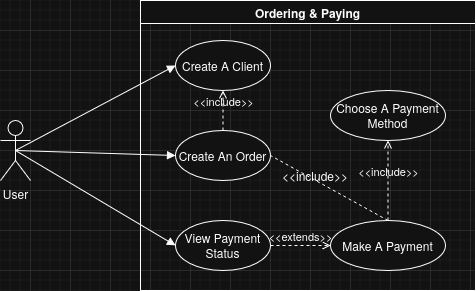

The diagram above was exported from draw.io. Its source (the exported page's mxGraphModel, read from the mxfile embedded in the PNG):
<mxGraphModel dx="1649" dy="864" grid="1" gridSize="10" guides="1" tooltips="1" connect="1" arrows="1" fold="1" page="1" pageScale="1" pageWidth="850" pageHeight="1100" math="0" shadow="0">
  <root>
    <mxCell id="0" />
    <mxCell id="1" parent="0" />
    <mxCell id="JBouqFin58ae5LNaPsKg-1" parent="1" style="shape=umlActor;verticalLabelPosition=bottom;verticalAlign=top;html=1;" value="&lt;div&gt;User&lt;/div&gt;" vertex="1">
      <mxGeometry height="60" width="30" x="170" y="330" as="geometry" />
    </mxCell>
    <mxCell id="JBouqFin58ae5LNaPsKg-3" parent="1" style="swimlane;whiteSpace=wrap;html=1;" value="Ordering &amp;amp; Paying" vertex="1">
      <mxGeometry height="290" width="335" x="310" y="210" as="geometry" />
    </mxCell>
    <mxCell id="JBouqFin58ae5LNaPsKg-4" parent="JBouqFin58ae5LNaPsKg-3" style="ellipse;whiteSpace=wrap;html=1;" value="Create A Client" vertex="1">
      <mxGeometry height="50" width="95" x="35" y="40" as="geometry" />
    </mxCell>
    <mxCell id="JBouqFin58ae5LNaPsKg-5" parent="JBouqFin58ae5LNaPsKg-3" style="ellipse;whiteSpace=wrap;html=1;" value="&lt;div&gt;Create An Order&lt;/div&gt;" vertex="1">
      <mxGeometry height="50" width="95" x="35" y="130" as="geometry" />
    </mxCell>
    <mxCell id="JBouqFin58ae5LNaPsKg-7" parent="JBouqFin58ae5LNaPsKg-3" style="ellipse;whiteSpace=wrap;html=1;" value="Make A Payment" vertex="1">
      <mxGeometry height="50" width="115" x="190" y="220" as="geometry" />
    </mxCell>
    <mxCell id="JBouqFin58ae5LNaPsKg-8" parent="JBouqFin58ae5LNaPsKg-3" style="ellipse;whiteSpace=wrap;html=1;" value="View Payment Status" vertex="1">
      <mxGeometry height="50" width="95" x="35" y="220" as="geometry" />
    </mxCell>
    <mxCell id="JBouqFin58ae5LNaPsKg-14" edge="1" parent="JBouqFin58ae5LNaPsKg-3" source="JBouqFin58ae5LNaPsKg-5" style="html=1;verticalAlign=bottom;labelBackgroundColor=none;endArrow=open;endFill=0;dashed=1;rounded=0;entryX=0.5;entryY=1;entryDx=0;entryDy=0;exitX=0.5;exitY=0;exitDx=0;exitDy=0;" target="JBouqFin58ae5LNaPsKg-4" value="&amp;lt;&amp;lt;include&amp;gt;&amp;gt;">
      <mxGeometry relative="1" width="160" x="0.0083" as="geometry">
        <mxPoint as="offset" />
        <mxPoint x="140" y="110" as="sourcePoint" />
        <mxPoint x="210" y="90" as="targetPoint" />
      </mxGeometry>
    </mxCell>
    <mxCell id="JBouqFin58ae5LNaPsKg-15" edge="1" parent="JBouqFin58ae5LNaPsKg-3" source="JBouqFin58ae5LNaPsKg-8" style="html=1;verticalAlign=bottom;labelBackgroundColor=none;endArrow=open;endFill=0;dashed=1;rounded=0;exitX=1;exitY=0.5;exitDx=0;exitDy=0;entryX=0;entryY=0.5;entryDx=0;entryDy=0;" target="JBouqFin58ae5LNaPsKg-7" value="&amp;lt;&amp;lt;extends&amp;gt;&amp;gt;">
      <mxGeometry relative="1" width="160" as="geometry">
        <mxPoint x="150" y="220" as="sourcePoint" />
        <mxPoint x="140" y="210" as="targetPoint" />
      </mxGeometry>
    </mxCell>
    <mxCell id="JBouqFin58ae5LNaPsKg-19" edge="1" parent="JBouqFin58ae5LNaPsKg-3" source="JBouqFin58ae5LNaPsKg-7" style="html=1;verticalAlign=bottom;labelBackgroundColor=none;endArrow=open;endFill=0;dashed=1;rounded=0;exitX=0.5;exitY=0;exitDx=0;exitDy=0;entryX=0.5;entryY=1;entryDx=0;entryDy=0;" target="q18fH7TAePyXtuv3gfQM-5" value="&amp;lt;&amp;lt;include&amp;gt;&amp;gt;">
      <mxGeometry relative="1" width="160" as="geometry">
        <mxPoint x="105" y="110" as="sourcePoint" />
        <mxPoint x="290" y="180" as="targetPoint" />
      </mxGeometry>
    </mxCell>
    <mxCell id="q18fH7TAePyXtuv3gfQM-5" parent="JBouqFin58ae5LNaPsKg-3" style="ellipse;whiteSpace=wrap;html=1;" value="Choose A Payment Method" vertex="1">
      <mxGeometry height="50" width="115" x="190" y="90" as="geometry" />
    </mxCell>
    <mxCell id="q18fH7TAePyXtuv3gfQM-14" connectable="0" parent="JBouqFin58ae5LNaPsKg-3" style="group" value="" vertex="1">
      <mxGeometry height="10" width="50" x="150" y="170" as="geometry" />
    </mxCell>
    <mxCell id="q18fH7TAePyXtuv3gfQM-10" edge="1" parent="q18fH7TAePyXtuv3gfQM-14" source="JBouqFin58ae5LNaPsKg-7" style="endArrow=none;dashed=1;html=1;rounded=0;exitX=0.5;exitY=0;exitDx=0;exitDy=0;entryX=1;entryY=0.5;entryDx=0;entryDy=0;" target="JBouqFin58ae5LNaPsKg-5" value="">
      <mxGeometry height="50" relative="1" width="50" as="geometry">
        <mxPoint x="-10" y="10" as="sourcePoint" />
        <mxPoint x="40" y="-40" as="targetPoint" />
      </mxGeometry>
    </mxCell>
    <mxCell id="q18fH7TAePyXtuv3gfQM-12" parent="q18fH7TAePyXtuv3gfQM-14" style="text;html=1;whiteSpace=wrap;strokeColor=none;fillColor=none;align=center;verticalAlign=middle;rounded=0;" value="&amp;lt;&amp;lt;include&amp;gt;&amp;gt;" vertex="1">
      <mxGeometry height="10" width="50" as="geometry" />
    </mxCell>
    <mxCell id="JBouqFin58ae5LNaPsKg-13" edge="1" parent="1" source="JBouqFin58ae5LNaPsKg-1" style="html=1;verticalAlign=bottom;endArrow=block;curved=0;rounded=0;entryX=0;entryY=0.5;entryDx=0;entryDy=0;exitX=0.5;exitY=0.5;exitDx=0;exitDy=0;exitPerimeter=0;" target="JBouqFin58ae5LNaPsKg-4" value="">
      <mxGeometry relative="1" width="80" as="geometry">
        <mxPoint x="180" y="360" as="sourcePoint" />
        <mxPoint x="260" y="360" as="targetPoint" />
      </mxGeometry>
    </mxCell>
    <mxCell id="q18fH7TAePyXtuv3gfQM-8" edge="1" parent="1" source="JBouqFin58ae5LNaPsKg-1" style="html=1;verticalAlign=bottom;endArrow=block;curved=0;rounded=0;entryX=0;entryY=0.5;entryDx=0;entryDy=0;exitX=0.5;exitY=0.5;exitDx=0;exitDy=0;exitPerimeter=0;" target="JBouqFin58ae5LNaPsKg-5" value="">
      <mxGeometry relative="1" width="80" as="geometry">
        <mxPoint x="250" y="455" as="sourcePoint" />
        <mxPoint x="410" y="370" as="targetPoint" />
      </mxGeometry>
    </mxCell>
    <mxCell id="q18fH7TAePyXtuv3gfQM-9" edge="1" parent="1" source="JBouqFin58ae5LNaPsKg-1" style="html=1;verticalAlign=bottom;endArrow=block;curved=0;rounded=0;entryX=0;entryY=0.5;entryDx=0;entryDy=0;exitX=0.5;exitY=0.5;exitDx=0;exitDy=0;exitPerimeter=0;" target="JBouqFin58ae5LNaPsKg-8" value="">
      <mxGeometry relative="1" width="80" as="geometry">
        <mxPoint x="320" y="380" as="sourcePoint" />
        <mxPoint x="480" y="385" as="targetPoint" />
      </mxGeometry>
    </mxCell>
  </root>
</mxGraphModel>